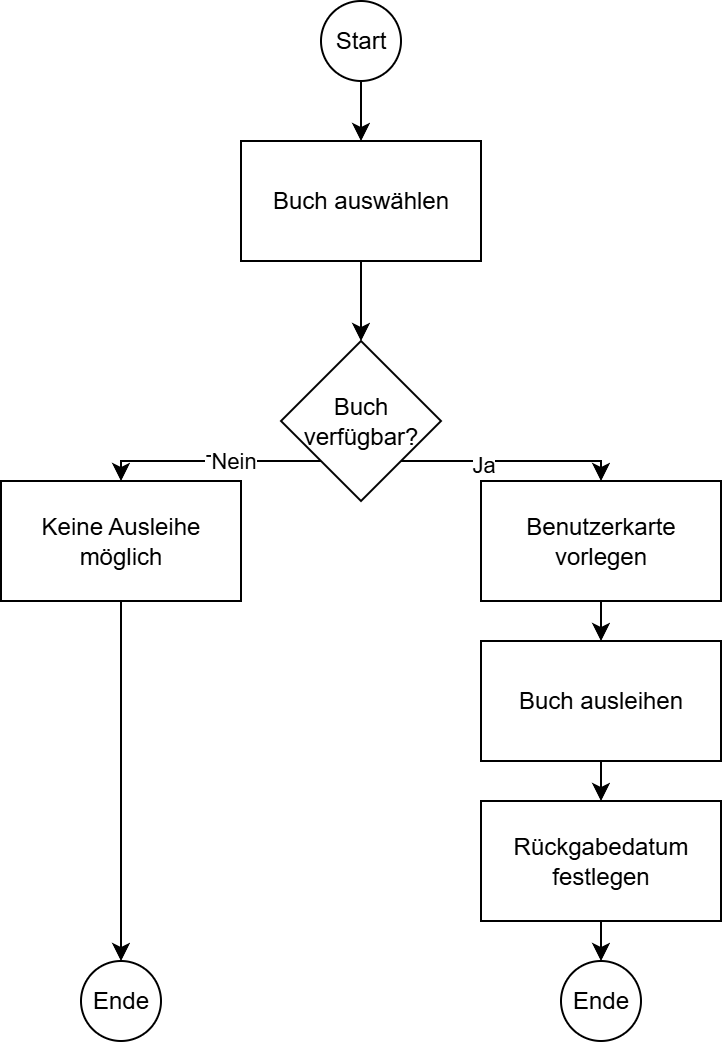

The diagram above was exported from draw.io. Its source (the exported page's mxGraphModel, read from the mxfile embedded in the PNG):
<mxGraphModel dx="1025" dy="516" grid="1" gridSize="10" guides="1" tooltips="1" connect="1" arrows="1" fold="1" page="1" pageScale="1" pageWidth="1654" pageHeight="1169" math="0" shadow="0">
  <root>
    <mxCell id="0" />
    <mxCell id="1" parent="0" />
    <mxCell id="6MG0U64lO6WvCbY56KMv-1" value="Start" style="ellipse;whiteSpace=wrap;html=1;aspect=fixed;" vertex="1" parent="1">
      <mxGeometry x="240" width="40" height="40" as="geometry" />
    </mxCell>
    <mxCell id="6MG0U64lO6WvCbY56KMv-2" value="Buch auswählen" style="rounded=0;whiteSpace=wrap;html=1;" vertex="1" parent="1">
      <mxGeometry x="200" y="70" width="120" height="60" as="geometry" />
    </mxCell>
    <mxCell id="6MG0U64lO6WvCbY56KMv-3" value="Buch verfügbar?" style="rhombus;whiteSpace=wrap;html=1;" vertex="1" parent="1">
      <mxGeometry x="220" y="170" width="80" height="80" as="geometry" />
    </mxCell>
    <mxCell id="6MG0U64lO6WvCbY56KMv-4" value="Keine Ausleihe&lt;div&gt;möglich&lt;/div&gt;" style="rounded=0;whiteSpace=wrap;html=1;" vertex="1" parent="1">
      <mxGeometry x="80" y="240" width="120" height="60" as="geometry" />
    </mxCell>
    <mxCell id="6MG0U64lO6WvCbY56KMv-5" value="Benutzerkarte vorlegen" style="rounded=0;whiteSpace=wrap;html=1;" vertex="1" parent="1">
      <mxGeometry x="320" y="240" width="120" height="60" as="geometry" />
    </mxCell>
    <mxCell id="6MG0U64lO6WvCbY56KMv-6" value="Buch ausleihen" style="rounded=0;whiteSpace=wrap;html=1;" vertex="1" parent="1">
      <mxGeometry x="320" y="320" width="120" height="60" as="geometry" />
    </mxCell>
    <mxCell id="6MG0U64lO6WvCbY56KMv-7" value="Ende" style="ellipse;whiteSpace=wrap;html=1;aspect=fixed;" vertex="1" parent="1">
      <mxGeometry x="120" y="480" width="40" height="40" as="geometry" />
    </mxCell>
    <mxCell id="6MG0U64lO6WvCbY56KMv-8" value="Rückgabedatum festlegen" style="rounded=0;whiteSpace=wrap;html=1;" vertex="1" parent="1">
      <mxGeometry x="320" y="400" width="120" height="60" as="geometry" />
    </mxCell>
    <mxCell id="6MG0U64lO6WvCbY56KMv-9" value="Ende" style="ellipse;whiteSpace=wrap;html=1;aspect=fixed;direction=south;" vertex="1" parent="1">
      <mxGeometry x="360" y="480" width="40" height="40" as="geometry" />
    </mxCell>
    <mxCell id="6MG0U64lO6WvCbY56KMv-10" value="" style="endArrow=classic;html=1;rounded=0;exitX=0.5;exitY=1;exitDx=0;exitDy=0;entryX=0.5;entryY=0;entryDx=0;entryDy=0;" edge="1" parent="1" source="6MG0U64lO6WvCbY56KMv-1" target="6MG0U64lO6WvCbY56KMv-2">
      <mxGeometry width="50" height="50" relative="1" as="geometry">
        <mxPoint x="500" y="300" as="sourcePoint" />
        <mxPoint x="550" y="250" as="targetPoint" />
      </mxGeometry>
    </mxCell>
    <mxCell id="6MG0U64lO6WvCbY56KMv-11" value="" style="endArrow=classic;html=1;rounded=0;exitX=0.5;exitY=1;exitDx=0;exitDy=0;entryX=0.5;entryY=0;entryDx=0;entryDy=0;" edge="1" parent="1" source="6MG0U64lO6WvCbY56KMv-2" target="6MG0U64lO6WvCbY56KMv-3">
      <mxGeometry width="50" height="50" relative="1" as="geometry">
        <mxPoint x="500" y="300" as="sourcePoint" />
        <mxPoint x="550" y="250" as="targetPoint" />
      </mxGeometry>
    </mxCell>
    <mxCell id="6MG0U64lO6WvCbY56KMv-12" value="" style="endArrow=classic;html=1;rounded=0;exitX=0;exitY=1;exitDx=0;exitDy=0;entryX=0.5;entryY=0;entryDx=0;entryDy=0;" edge="1" parent="1" source="6MG0U64lO6WvCbY56KMv-3" target="6MG0U64lO6WvCbY56KMv-4">
      <mxGeometry width="50" height="50" relative="1" as="geometry">
        <mxPoint x="500" y="300" as="sourcePoint" />
        <mxPoint x="550" y="250" as="targetPoint" />
        <Array as="points">
          <mxPoint x="140" y="230" />
        </Array>
      </mxGeometry>
    </mxCell>
    <mxCell id="6MG0U64lO6WvCbY56KMv-19" value="Text" style="edgeLabel;html=1;align=center;verticalAlign=middle;resizable=0;points=[];" vertex="1" connectable="0" parent="6MG0U64lO6WvCbY56KMv-12">
      <mxGeometry x="-0.1152" relative="1" as="geometry">
        <mxPoint as="offset" />
      </mxGeometry>
    </mxCell>
    <mxCell id="6MG0U64lO6WvCbY56KMv-21" value="Nein" style="edgeLabel;html=1;align=center;verticalAlign=middle;resizable=0;points=[];" vertex="1" connectable="0" parent="6MG0U64lO6WvCbY56KMv-12">
      <mxGeometry x="-0.1879" y="-1" relative="1" as="geometry">
        <mxPoint as="offset" />
      </mxGeometry>
    </mxCell>
    <mxCell id="6MG0U64lO6WvCbY56KMv-13" value="" style="endArrow=classic;html=1;rounded=0;exitX=1;exitY=1;exitDx=0;exitDy=0;entryX=0.5;entryY=0;entryDx=0;entryDy=0;" edge="1" parent="1" source="6MG0U64lO6WvCbY56KMv-3" target="6MG0U64lO6WvCbY56KMv-5">
      <mxGeometry width="50" height="50" relative="1" as="geometry">
        <mxPoint x="500" y="300" as="sourcePoint" />
        <mxPoint x="550" y="250" as="targetPoint" />
        <Array as="points">
          <mxPoint x="380" y="230" />
        </Array>
      </mxGeometry>
    </mxCell>
    <mxCell id="6MG0U64lO6WvCbY56KMv-22" value="Ja" style="edgeLabel;html=1;align=center;verticalAlign=middle;resizable=0;points=[];" vertex="1" connectable="0" parent="6MG0U64lO6WvCbY56KMv-13">
      <mxGeometry x="-0.2667" y="-1" relative="1" as="geometry">
        <mxPoint as="offset" />
      </mxGeometry>
    </mxCell>
    <mxCell id="6MG0U64lO6WvCbY56KMv-14" value="" style="endArrow=classic;html=1;rounded=0;exitX=0.5;exitY=1;exitDx=0;exitDy=0;entryX=0.5;entryY=0;entryDx=0;entryDy=0;" edge="1" parent="1" source="6MG0U64lO6WvCbY56KMv-5" target="6MG0U64lO6WvCbY56KMv-6">
      <mxGeometry width="50" height="50" relative="1" as="geometry">
        <mxPoint x="500" y="300" as="sourcePoint" />
        <mxPoint x="550" y="250" as="targetPoint" />
      </mxGeometry>
    </mxCell>
    <mxCell id="6MG0U64lO6WvCbY56KMv-15" value="" style="endArrow=classic;html=1;rounded=0;exitX=0.5;exitY=1;exitDx=0;exitDy=0;entryX=0.5;entryY=0;entryDx=0;entryDy=0;" edge="1" parent="1" source="6MG0U64lO6WvCbY56KMv-6" target="6MG0U64lO6WvCbY56KMv-8">
      <mxGeometry width="50" height="50" relative="1" as="geometry">
        <mxPoint x="500" y="300" as="sourcePoint" />
        <mxPoint x="550" y="250" as="targetPoint" />
      </mxGeometry>
    </mxCell>
    <mxCell id="6MG0U64lO6WvCbY56KMv-16" value="" style="endArrow=classic;html=1;rounded=0;exitX=0.5;exitY=1;exitDx=0;exitDy=0;" edge="1" parent="1" source="6MG0U64lO6WvCbY56KMv-8" target="6MG0U64lO6WvCbY56KMv-9">
      <mxGeometry width="50" height="50" relative="1" as="geometry">
        <mxPoint x="500" y="300" as="sourcePoint" />
        <mxPoint x="550" y="250" as="targetPoint" />
      </mxGeometry>
    </mxCell>
    <mxCell id="6MG0U64lO6WvCbY56KMv-17" value="" style="endArrow=classic;html=1;rounded=0;exitX=0.5;exitY=1;exitDx=0;exitDy=0;entryX=0.5;entryY=0;entryDx=0;entryDy=0;" edge="1" parent="1" source="6MG0U64lO6WvCbY56KMv-4" target="6MG0U64lO6WvCbY56KMv-7">
      <mxGeometry width="50" height="50" relative="1" as="geometry">
        <mxPoint x="500" y="300" as="sourcePoint" />
        <mxPoint x="140" y="460" as="targetPoint" />
      </mxGeometry>
    </mxCell>
  </root>
</mxGraphModel>